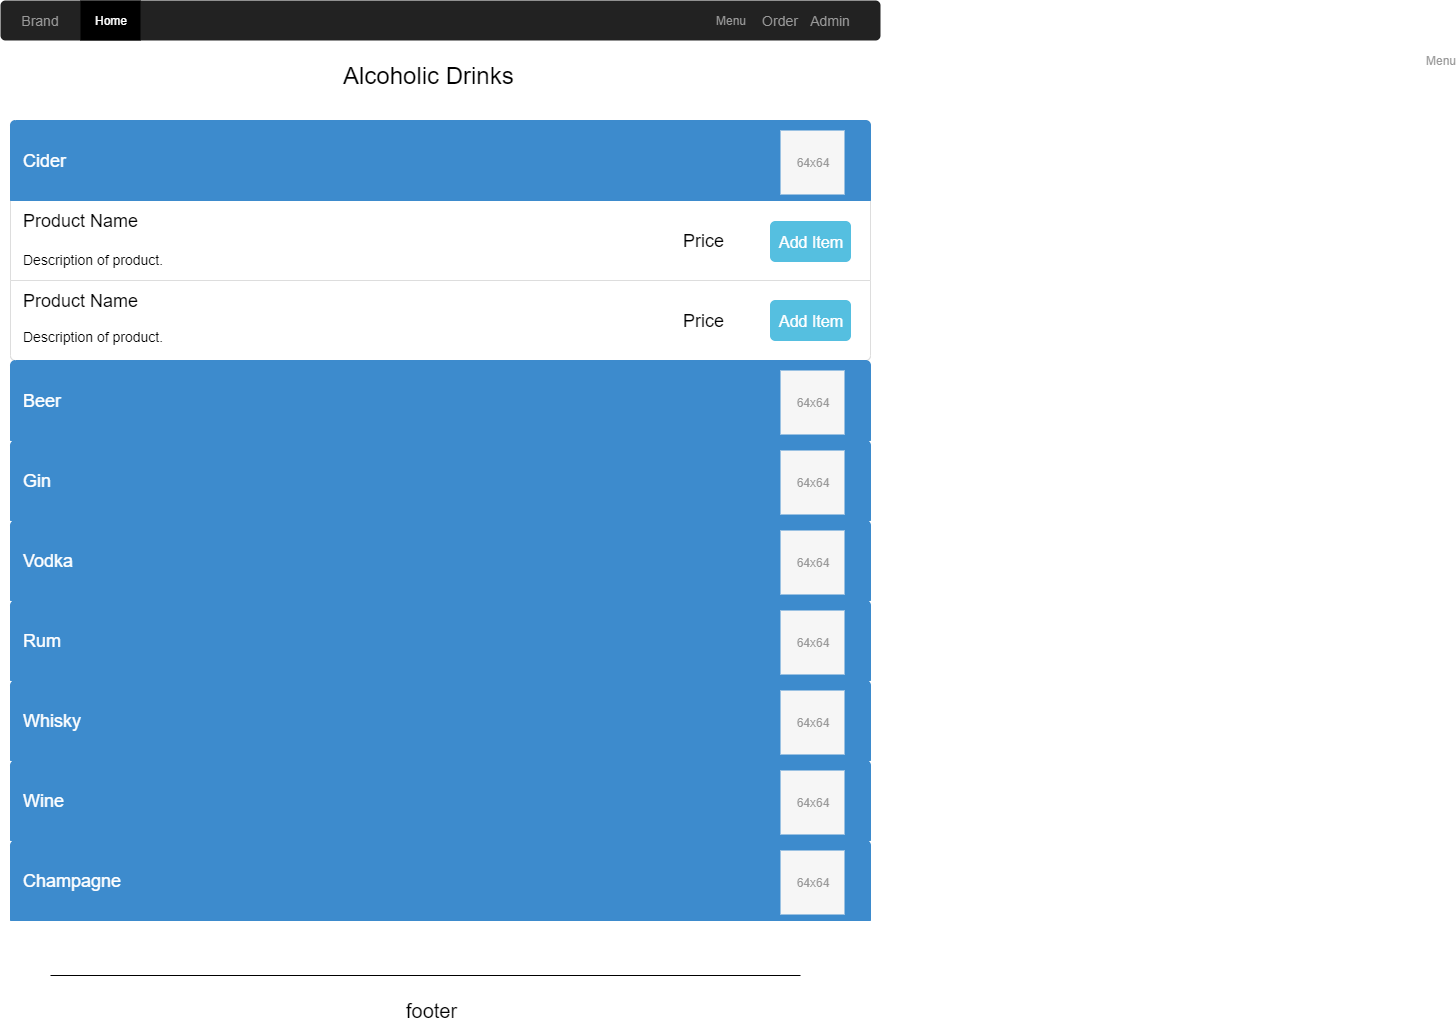

The diagram above was exported from draw.io. Its source (the exported page's mxGraphModel, read from the mxfile embedded in the PNG):
<mxGraphModel dx="1422" dy="762" grid="1" gridSize="10" guides="1" tooltips="1" connect="1" arrows="1" fold="1" page="1" pageScale="1.5" pageWidth="826" pageHeight="1169" background="#ffffff" math="0" shadow="0">
  <root>
    <mxCell id="0" style=";html=1;" />
    <mxCell id="1" style=";html=1;" parent="0" />
    <mxCell id="iRqdaVJzgOm-mFfGLQ5_-6" value="" style="html=1;shadow=0;dashed=0;shape=mxgraph.bootstrap.rrect;strokeColor=none;rSize=5;fillColor=#222222;" parent="1" vertex="1">
      <mxGeometry x="150" y="70" width="880" height="40" as="geometry" />
    </mxCell>
    <mxCell id="iRqdaVJzgOm-mFfGLQ5_-7" value="Brand" style="html=1;shadow=0;dashed=0;shape=mxgraph.bootstrap.rect;strokeColor=none;fillColor=none;fontColor=#999999;fontSize=14;whiteSpace=wrap;resizeHeight=1;" parent="iRqdaVJzgOm-mFfGLQ5_-6" vertex="1">
      <mxGeometry width="80" height="40" relative="1" as="geometry" />
    </mxCell>
    <mxCell id="iRqdaVJzgOm-mFfGLQ5_-8" value="Home" style="html=1;shadow=0;dashed=0;shape=mxgraph.bootstrap.rect;fillColor=#000000;strokeColor=none;fontColor=#ffffff;whiteSpace=wrap;resizeHeight=1;" parent="iRqdaVJzgOm-mFfGLQ5_-6" vertex="1">
      <mxGeometry width="60" height="40" relative="1" as="geometry">
        <mxPoint x="80" as="offset" />
      </mxGeometry>
    </mxCell>
    <mxCell id="iRqdaVJzgOm-mFfGLQ5_-9" value="Menu" style="html=1;shadow=0;dashed=0;shape=mxgraph.bootstrap.rect;strokeColor=none;fillColor=none;fontColor=#999999;whiteSpace=wrap;resizeHeight=1;" parent="iRqdaVJzgOm-mFfGLQ5_-6" vertex="1">
      <mxGeometry width="60" height="40" relative="1" as="geometry">
        <mxPoint x="700" as="offset" />
      </mxGeometry>
    </mxCell>
    <mxCell id="iRqdaVJzgOm-mFfGLQ5_-10" value="Admin" style="html=1;shadow=0;dashed=0;shape=mxgraph.bootstrap.rect;strokeColor=none;fillColor=none;fontColor=#999999;fontSize=14;whiteSpace=wrap;resizeHeight=1;" parent="iRqdaVJzgOm-mFfGLQ5_-6" vertex="1">
      <mxGeometry x="790" width="80" height="40" as="geometry" />
    </mxCell>
    <mxCell id="iRqdaVJzgOm-mFfGLQ5_-63" value="Order" style="html=1;shadow=0;dashed=0;shape=mxgraph.bootstrap.rect;strokeColor=none;fillColor=none;fontColor=#999999;fontSize=14;whiteSpace=wrap;resizeHeight=1;" parent="iRqdaVJzgOm-mFfGLQ5_-6" vertex="1">
      <mxGeometry x="740" width="80" height="40" as="geometry" />
    </mxCell>
    <mxCell id="iRqdaVJzgOm-mFfGLQ5_-11" value="" style="html=1;shadow=0;dashed=0;shape=mxgraph.bootstrap.rrect;rSize=5;strokeColor=#dddddd;whiteSpace=wrap;" parent="1" vertex="1">
      <mxGeometry x="160" y="190" width="860" height="240" as="geometry" />
    </mxCell>
    <mxCell id="iRqdaVJzgOm-mFfGLQ5_-12" value="Description of product." style="strokeColor=inherit;fillColor=inherit;gradientColor=inherit;html=1;shadow=0;dashed=0;shape=mxgraph.bootstrap.rect;perimeter=none;spacingLeft=10;align=left;fontSize=14;whiteSpace=wrap;verticalAlign=bottom;spacingBottom=10;resizeWidth=1;" parent="iRqdaVJzgOm-mFfGLQ5_-11" vertex="1">
      <mxGeometry width="860" height="80" relative="1" as="geometry">
        <mxPoint y="80" as="offset" />
      </mxGeometry>
    </mxCell>
    <mxCell id="iRqdaVJzgOm-mFfGLQ5_-13" value="Product Name" style="html=1;shadow=0;dashed=0;shape=mxgraph.bootstrap.anchor;spacingLeft=10;align=left;fontSize=18;whiteSpace=wrap;resizeWidth=1;" parent="iRqdaVJzgOm-mFfGLQ5_-12" vertex="1">
      <mxGeometry width="860" height="40" relative="1" as="geometry" />
    </mxCell>
    <mxCell id="iRqdaVJzgOm-mFfGLQ5_-54" value="Price" style="html=1;shadow=0;dashed=0;shape=mxgraph.bootstrap.anchor;spacingLeft=10;align=left;fontSize=18;whiteSpace=wrap;resizeWidth=1;" parent="iRqdaVJzgOm-mFfGLQ5_-12" vertex="1">
      <mxGeometry x="660" y="20" width="60" height="40" as="geometry" />
    </mxCell>
    <mxCell id="iRqdaVJzgOm-mFfGLQ5_-55" value="Add Item" style="html=1;shadow=0;dashed=0;shape=mxgraph.bootstrap.rrect;rSize=5;fillColor=#55BFE0;align=center;strokeColor=#55BFE0;fontColor=#ffffff;fontSize=16;whiteSpace=wrap;" parent="iRqdaVJzgOm-mFfGLQ5_-12" vertex="1">
      <mxGeometry x="760" y="21" width="80" height="40" as="geometry" />
    </mxCell>
    <mxCell id="iRqdaVJzgOm-mFfGLQ5_-14" value="Description of product." style="strokeColor=inherit;fillColor=inherit;gradientColor=inherit;html=1;shadow=0;dashed=0;shape=mxgraph.bootstrap.bottomButton;rSize=5;spacingLeft=10;align=left;fontSize=14;perimeter=none;whiteSpace=wrap;verticalAlign=bottom;spacingBottom=13;resizeWidth=1;" parent="iRqdaVJzgOm-mFfGLQ5_-11" vertex="1">
      <mxGeometry y="1" width="860" height="80" relative="1" as="geometry">
        <mxPoint y="-80" as="offset" />
      </mxGeometry>
    </mxCell>
    <mxCell id="iRqdaVJzgOm-mFfGLQ5_-15" value="Product Name" style="html=1;shadow=0;dashed=0;shape=mxgraph.bootstrap.anchor;spacingLeft=10;align=left;fontSize=18;whiteSpace=wrap;resizeWidth=1;" parent="iRqdaVJzgOm-mFfGLQ5_-14" vertex="1">
      <mxGeometry width="860" height="40" relative="1" as="geometry" />
    </mxCell>
    <mxCell id="iRqdaVJzgOm-mFfGLQ5_-60" value="Price" style="html=1;shadow=0;dashed=0;shape=mxgraph.bootstrap.anchor;spacingLeft=10;align=left;fontSize=18;whiteSpace=wrap;resizeWidth=1;" parent="iRqdaVJzgOm-mFfGLQ5_-14" vertex="1">
      <mxGeometry x="660" y="20" width="60" height="40" as="geometry" />
    </mxCell>
    <mxCell id="iRqdaVJzgOm-mFfGLQ5_-61" value="Add Item" style="html=1;shadow=0;dashed=0;shape=mxgraph.bootstrap.rrect;rSize=5;fillColor=#55BFE0;align=center;strokeColor=#55BFE0;fontColor=#ffffff;fontSize=16;whiteSpace=wrap;" parent="iRqdaVJzgOm-mFfGLQ5_-14" vertex="1">
      <mxGeometry x="760" y="20" width="80" height="40" as="geometry" />
    </mxCell>
    <mxCell id="iRqdaVJzgOm-mFfGLQ5_-16" value="" style="html=1;shadow=0;dashed=0;shape=mxgraph.bootstrap.topButton;rSize=5;fillColor=#3D8BCD;strokeColor=#3D8BCD;fontColor=#ffffff;spacingLeft=10;align=left;fontSize=14;perimeter=none;whiteSpace=wrap;verticalAlign=bottom;spacingBottom=13;resizeWidth=1;" parent="iRqdaVJzgOm-mFfGLQ5_-11" vertex="1">
      <mxGeometry width="860" height="80" relative="1" as="geometry" />
    </mxCell>
    <mxCell id="iRqdaVJzgOm-mFfGLQ5_-17" value="Cider" style="html=1;shadow=0;dashed=0;shape=mxgraph.bootstrap.anchor;fontColor=#ffffff;spacingLeft=10;align=left;fontSize=18;whiteSpace=wrap;resizeWidth=1;" parent="iRqdaVJzgOm-mFfGLQ5_-16" vertex="1">
      <mxGeometry width="860" height="40" relative="1" as="geometry">
        <mxPoint y="20" as="offset" />
      </mxGeometry>
    </mxCell>
    <mxCell id="iRqdaVJzgOm-mFfGLQ5_-24" value="64x64" style="html=1;shadow=0;dashed=0;shape=mxgraph.bootstrap.rect;align=center;strokeColor=none;fillColor=#f6f6f6;fontColor=#999999;whiteSpace=wrap;" parent="iRqdaVJzgOm-mFfGLQ5_-16" vertex="1">
      <mxGeometry x="770" y="10" width="64" height="64" as="geometry" />
    </mxCell>
    <mxCell id="iRqdaVJzgOm-mFfGLQ5_-33" value="" style="html=1;shadow=0;dashed=0;shape=mxgraph.bootstrap.topButton;rSize=5;fillColor=#3D8BCD;strokeColor=#3D8BCD;fontColor=#ffffff;spacingLeft=10;align=left;fontSize=14;perimeter=none;whiteSpace=wrap;verticalAlign=bottom;spacingBottom=13;resizeWidth=1;" parent="1" vertex="1">
      <mxGeometry x="160" y="430" width="860" height="80" as="geometry" />
    </mxCell>
    <mxCell id="iRqdaVJzgOm-mFfGLQ5_-34" value="Beer" style="html=1;shadow=0;dashed=0;shape=mxgraph.bootstrap.anchor;fontColor=#ffffff;spacingLeft=10;align=left;fontSize=18;whiteSpace=wrap;resizeWidth=1;" parent="iRqdaVJzgOm-mFfGLQ5_-33" vertex="1">
      <mxGeometry width="860" height="40" relative="1" as="geometry">
        <mxPoint y="20" as="offset" />
      </mxGeometry>
    </mxCell>
    <mxCell id="iRqdaVJzgOm-mFfGLQ5_-35" value="64x64" style="html=1;shadow=0;dashed=0;shape=mxgraph.bootstrap.rect;align=center;strokeColor=none;fillColor=#f6f6f6;fontColor=#999999;whiteSpace=wrap;" parent="iRqdaVJzgOm-mFfGLQ5_-33" vertex="1">
      <mxGeometry x="770" y="10" width="64" height="64" as="geometry" />
    </mxCell>
    <mxCell id="iRqdaVJzgOm-mFfGLQ5_-36" value="" style="html=1;shadow=0;dashed=0;shape=mxgraph.bootstrap.topButton;rSize=5;fillColor=#3D8BCD;strokeColor=#3D8BCD;fontColor=#ffffff;spacingLeft=10;align=left;fontSize=14;perimeter=none;whiteSpace=wrap;verticalAlign=bottom;spacingBottom=13;resizeWidth=1;" parent="1" vertex="1">
      <mxGeometry x="160" y="510" width="860" height="80" as="geometry" />
    </mxCell>
    <mxCell id="iRqdaVJzgOm-mFfGLQ5_-37" value="Gin" style="html=1;shadow=0;dashed=0;shape=mxgraph.bootstrap.anchor;fontColor=#ffffff;spacingLeft=10;align=left;fontSize=18;whiteSpace=wrap;resizeWidth=1;" parent="iRqdaVJzgOm-mFfGLQ5_-36" vertex="1">
      <mxGeometry width="860" height="40" relative="1" as="geometry">
        <mxPoint y="20" as="offset" />
      </mxGeometry>
    </mxCell>
    <mxCell id="iRqdaVJzgOm-mFfGLQ5_-38" value="64x64" style="html=1;shadow=0;dashed=0;shape=mxgraph.bootstrap.rect;align=center;strokeColor=none;fillColor=#f6f6f6;fontColor=#999999;whiteSpace=wrap;" parent="iRqdaVJzgOm-mFfGLQ5_-36" vertex="1">
      <mxGeometry x="770" y="10" width="64" height="64" as="geometry" />
    </mxCell>
    <mxCell id="iRqdaVJzgOm-mFfGLQ5_-39" value="" style="html=1;shadow=0;dashed=0;shape=mxgraph.bootstrap.topButton;rSize=5;fillColor=#3D8BCD;strokeColor=#3D8BCD;fontColor=#ffffff;spacingLeft=10;align=left;fontSize=14;perimeter=none;whiteSpace=wrap;verticalAlign=bottom;spacingBottom=13;resizeWidth=1;" parent="1" vertex="1">
      <mxGeometry x="160" y="590" width="860" height="80" as="geometry" />
    </mxCell>
    <mxCell id="iRqdaVJzgOm-mFfGLQ5_-40" value="Vodka" style="html=1;shadow=0;dashed=0;shape=mxgraph.bootstrap.anchor;fontColor=#ffffff;spacingLeft=10;align=left;fontSize=18;whiteSpace=wrap;resizeWidth=1;" parent="iRqdaVJzgOm-mFfGLQ5_-39" vertex="1">
      <mxGeometry width="860" height="40" relative="1" as="geometry">
        <mxPoint y="20" as="offset" />
      </mxGeometry>
    </mxCell>
    <mxCell id="iRqdaVJzgOm-mFfGLQ5_-41" value="64x64" style="html=1;shadow=0;dashed=0;shape=mxgraph.bootstrap.rect;align=center;strokeColor=none;fillColor=#f6f6f6;fontColor=#999999;whiteSpace=wrap;" parent="iRqdaVJzgOm-mFfGLQ5_-39" vertex="1">
      <mxGeometry x="770" y="10" width="64" height="64" as="geometry" />
    </mxCell>
    <mxCell id="iRqdaVJzgOm-mFfGLQ5_-42" value="" style="html=1;shadow=0;dashed=0;shape=mxgraph.bootstrap.topButton;rSize=5;fillColor=#3D8BCD;strokeColor=#3D8BCD;fontColor=#ffffff;spacingLeft=10;align=left;fontSize=14;perimeter=none;whiteSpace=wrap;verticalAlign=bottom;spacingBottom=13;resizeWidth=1;" parent="1" vertex="1">
      <mxGeometry x="160" y="670" width="860" height="80" as="geometry" />
    </mxCell>
    <mxCell id="iRqdaVJzgOm-mFfGLQ5_-43" value="Rum" style="html=1;shadow=0;dashed=0;shape=mxgraph.bootstrap.anchor;fontColor=#ffffff;spacingLeft=10;align=left;fontSize=18;whiteSpace=wrap;resizeWidth=1;" parent="iRqdaVJzgOm-mFfGLQ5_-42" vertex="1">
      <mxGeometry width="860" height="40" relative="1" as="geometry">
        <mxPoint y="20" as="offset" />
      </mxGeometry>
    </mxCell>
    <mxCell id="iRqdaVJzgOm-mFfGLQ5_-44" value="64x64" style="html=1;shadow=0;dashed=0;shape=mxgraph.bootstrap.rect;align=center;strokeColor=none;fillColor=#f6f6f6;fontColor=#999999;whiteSpace=wrap;" parent="iRqdaVJzgOm-mFfGLQ5_-42" vertex="1">
      <mxGeometry x="770" y="10" width="64" height="64" as="geometry" />
    </mxCell>
    <mxCell id="iRqdaVJzgOm-mFfGLQ5_-45" value="" style="html=1;shadow=0;dashed=0;shape=mxgraph.bootstrap.topButton;rSize=5;fillColor=#3D8BCD;strokeColor=#3D8BCD;fontColor=#ffffff;spacingLeft=10;align=left;fontSize=14;perimeter=none;whiteSpace=wrap;verticalAlign=bottom;spacingBottom=13;resizeWidth=1;" parent="1" vertex="1">
      <mxGeometry x="160" y="750" width="860" height="80" as="geometry" />
    </mxCell>
    <mxCell id="iRqdaVJzgOm-mFfGLQ5_-46" value="Whisky" style="html=1;shadow=0;dashed=0;shape=mxgraph.bootstrap.anchor;fontColor=#ffffff;spacingLeft=10;align=left;fontSize=18;whiteSpace=wrap;resizeWidth=1;" parent="iRqdaVJzgOm-mFfGLQ5_-45" vertex="1">
      <mxGeometry width="860" height="40" relative="1" as="geometry">
        <mxPoint y="20" as="offset" />
      </mxGeometry>
    </mxCell>
    <mxCell id="iRqdaVJzgOm-mFfGLQ5_-47" value="64x64" style="html=1;shadow=0;dashed=0;shape=mxgraph.bootstrap.rect;align=center;strokeColor=none;fillColor=#f6f6f6;fontColor=#999999;whiteSpace=wrap;" parent="iRqdaVJzgOm-mFfGLQ5_-45" vertex="1">
      <mxGeometry x="770" y="10" width="64" height="64" as="geometry" />
    </mxCell>
    <mxCell id="iRqdaVJzgOm-mFfGLQ5_-48" value="" style="html=1;shadow=0;dashed=0;shape=mxgraph.bootstrap.topButton;rSize=5;fillColor=#3D8BCD;strokeColor=#3D8BCD;fontColor=#ffffff;spacingLeft=10;align=left;fontSize=14;perimeter=none;whiteSpace=wrap;verticalAlign=bottom;spacingBottom=13;resizeWidth=1;" parent="1" vertex="1">
      <mxGeometry x="160" y="830" width="860" height="80" as="geometry" />
    </mxCell>
    <mxCell id="iRqdaVJzgOm-mFfGLQ5_-49" value="Wine" style="html=1;shadow=0;dashed=0;shape=mxgraph.bootstrap.anchor;fontColor=#ffffff;spacingLeft=10;align=left;fontSize=18;whiteSpace=wrap;resizeWidth=1;" parent="iRqdaVJzgOm-mFfGLQ5_-48" vertex="1">
      <mxGeometry width="860" height="40" relative="1" as="geometry">
        <mxPoint y="20" as="offset" />
      </mxGeometry>
    </mxCell>
    <mxCell id="iRqdaVJzgOm-mFfGLQ5_-50" value="64x64" style="html=1;shadow=0;dashed=0;shape=mxgraph.bootstrap.rect;align=center;strokeColor=none;fillColor=#f6f6f6;fontColor=#999999;whiteSpace=wrap;" parent="iRqdaVJzgOm-mFfGLQ5_-48" vertex="1">
      <mxGeometry x="770" y="10" width="64" height="64" as="geometry" />
    </mxCell>
    <mxCell id="iRqdaVJzgOm-mFfGLQ5_-51" value="" style="html=1;shadow=0;dashed=0;shape=mxgraph.bootstrap.topButton;rSize=5;fillColor=#3D8BCD;strokeColor=#3D8BCD;fontColor=#ffffff;spacingLeft=10;align=left;fontSize=14;perimeter=none;whiteSpace=wrap;verticalAlign=bottom;spacingBottom=13;resizeWidth=1;" parent="1" vertex="1">
      <mxGeometry x="160" y="910" width="860" height="80" as="geometry" />
    </mxCell>
    <mxCell id="iRqdaVJzgOm-mFfGLQ5_-52" value="Champagne" style="html=1;shadow=0;dashed=0;shape=mxgraph.bootstrap.anchor;fontColor=#ffffff;spacingLeft=10;align=left;fontSize=18;whiteSpace=wrap;resizeWidth=1;" parent="iRqdaVJzgOm-mFfGLQ5_-51" vertex="1">
      <mxGeometry width="860" height="40" relative="1" as="geometry">
        <mxPoint y="20" as="offset" />
      </mxGeometry>
    </mxCell>
    <mxCell id="iRqdaVJzgOm-mFfGLQ5_-53" value="64x64" style="html=1;shadow=0;dashed=0;shape=mxgraph.bootstrap.rect;align=center;strokeColor=none;fillColor=#f6f6f6;fontColor=#999999;whiteSpace=wrap;" parent="iRqdaVJzgOm-mFfGLQ5_-51" vertex="1">
      <mxGeometry x="770" y="10" width="64" height="64" as="geometry" />
    </mxCell>
    <mxCell id="iRqdaVJzgOm-mFfGLQ5_-62" value="Menu" style="html=1;shadow=0;dashed=0;shape=mxgraph.bootstrap.rect;strokeColor=none;fillColor=none;fontColor=#999999;whiteSpace=wrap;resizeHeight=1;" parent="1" vertex="1">
      <mxGeometry x="860" y="110" width="60" height="40" as="geometry">
        <mxPoint x="700" as="offset" />
      </mxGeometry>
    </mxCell>
    <mxCell id="iRqdaVJzgOm-mFfGLQ5_-64" value="Alcoholic Drinks" style="html=1;shadow=0;dashed=0;shape=mxgraph.bootstrap.anchor;fontSize=24;align=left;whiteSpace=wrap;" parent="1" vertex="1">
      <mxGeometry x="490" y="130" width="200" height="30" as="geometry" />
    </mxCell>
    <mxCell id="Om7ELNAg4acDOtwACdeL-3" value="footer" style="html=1;shadow=0;dashed=0;shape=mxgraph.bootstrap.anchor;fontSize=20;align=left;fontColor=#000000;whiteSpace=wrap;fontStyle=0" parent="1" vertex="1">
      <mxGeometry x="552.5" y="1060" width="65" height="40" as="geometry" />
    </mxCell>
    <mxCell id="Om7ELNAg4acDOtwACdeL-4" value="" style="shape=line;strokeColor=#000000;fillColor=#262626;strokeWidth=1;" parent="1" vertex="1">
      <mxGeometry x="200" y="1040" width="750" height="10" as="geometry" />
    </mxCell>
  </root>
</mxGraphModel>